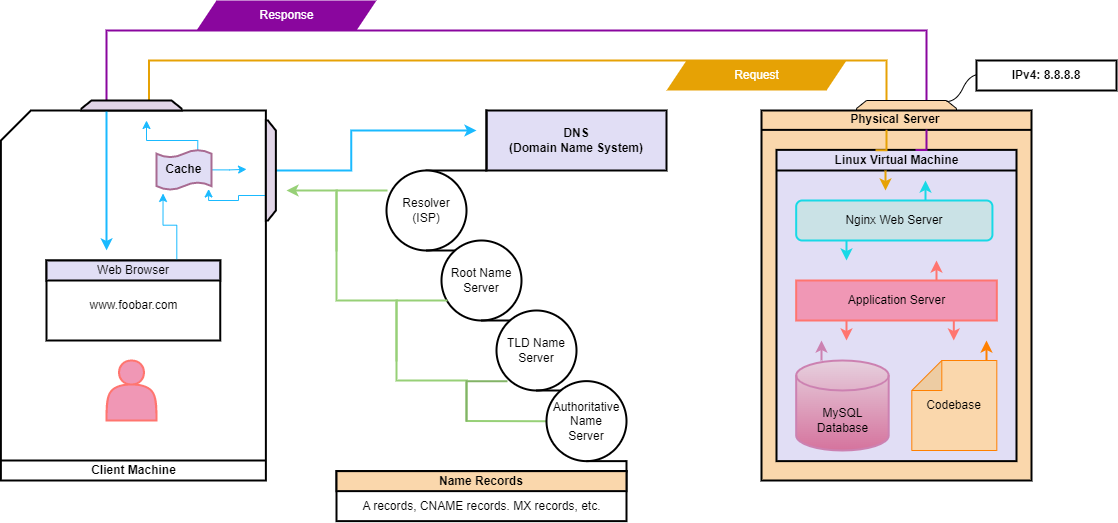

The diagram above was exported from draw.io. Its source (the exported page's mxGraphModel, read from the mxfile embedded in the PNG):
<mxGraphModel dx="1222" dy="608" grid="1" gridSize="10" guides="1" tooltips="1" connect="1" arrows="1" fold="1" page="1" pageScale="1" pageWidth="850" pageHeight="1100" background="#ffffff" math="0" shadow="0">
  <root>
    <mxCell id="0" />
    <mxCell id="1" parent="0" />
    <mxCell id="XZ54F4qOZRkkThBF6OQ2-1" value="" style="strokeWidth=2;html=1;shape=mxgraph.flowchart.annotation_1;align=left;pointerEvents=1;direction=south;strokeColor=#8A069E;" parent="1" vertex="1">
      <mxGeometry x="410" y="120" width="820" height="70" as="geometry" />
    </mxCell>
    <mxCell id="XZ54F4qOZRkkThBF6OQ2-2" value="" style="shape=parallelogram;perimeter=parallelogramPerimeter;whiteSpace=wrap;html=1;fixedSize=1;fillColor=#8A069E;strokeColor=none;" parent="1" vertex="1">
      <mxGeometry x="500" y="90" width="180" height="30" as="geometry" />
    </mxCell>
    <mxCell id="XZ54F4qOZRkkThBF6OQ2-3" value="" style="strokeWidth=2;html=1;shape=mxgraph.flowchart.annotation_1;align=left;pointerEvents=1;direction=south;strokeColor=#E6A205;" parent="1" vertex="1">
      <mxGeometry x="452.5" y="150" width="737.5" height="40" as="geometry" />
    </mxCell>
    <mxCell id="XZ54F4qOZRkkThBF6OQ2-4" value="" style="shape=parallelogram;perimeter=parallelogramPerimeter;whiteSpace=wrap;html=1;fixedSize=1;fillColor=#E6A205;strokeColor=none;" parent="1" vertex="1">
      <mxGeometry x="970" y="150" width="180" height="30" as="geometry" />
    </mxCell>
    <mxCell id="FEUIOwdd01ztGMToTKAT-2" value="&lt;font style=&quot;font-size: 12px;&quot; color=&quot;#ffffff&quot;&gt;Response&lt;/font&gt;" style="text;html=1;align=center;verticalAlign=middle;resizable=0;points=[];autosize=1;strokeColor=none;fillColor=none;" parent="1" vertex="1">
      <mxGeometry x="550" y="90" width="80" height="30" as="geometry" />
    </mxCell>
    <mxCell id="FEUIOwdd01ztGMToTKAT-3" value="&lt;font style=&quot;font-size: 12px;&quot; color=&quot;#ffffff&quot;&gt;Request&lt;/font&gt;" style="text;html=1;align=center;verticalAlign=middle;resizable=0;points=[];autosize=1;strokeColor=none;fillColor=none;" parent="1" vertex="1">
      <mxGeometry x="1025" y="150" width="70" height="30" as="geometry" />
    </mxCell>
    <mxCell id="FEUIOwdd01ztGMToTKAT-4" value="&lt;b&gt;DNS&lt;br&gt;(Domain Name System)&lt;/b&gt;" style="rounded=0;whiteSpace=wrap;html=1;strokeColor=#000000;strokeWidth=2;fillColor=#E1DEF5;" parent="1" vertex="1">
      <mxGeometry x="790" y="200" width="180" height="60" as="geometry" />
    </mxCell>
    <mxCell id="FEUIOwdd01ztGMToTKAT-9" value="" style="shape=partialRectangle;whiteSpace=wrap;html=1;top=0;left=0;fillColor=none;strokeWidth=2;" parent="1" vertex="1">
      <mxGeometry x="730" y="200" width="60" height="60" as="geometry" />
    </mxCell>
    <mxCell id="FEUIOwdd01ztGMToTKAT-10" value="Resolver&lt;br&gt;(ISP)" style="shape=tapeData;whiteSpace=wrap;html=1;perimeter=ellipsePerimeter;strokeWidth=2;" parent="1" vertex="1">
      <mxGeometry x="690" y="260" width="80" height="80" as="geometry" />
    </mxCell>
    <mxCell id="FEUIOwdd01ztGMToTKAT-11" value="Root Name&lt;br&gt;Server" style="shape=tapeData;whiteSpace=wrap;html=1;perimeter=ellipsePerimeter;strokeWidth=2;" parent="1" vertex="1">
      <mxGeometry x="745" y="330" width="80" height="80" as="geometry" />
    </mxCell>
    <mxCell id="FEUIOwdd01ztGMToTKAT-12" value="TLD Name&lt;br&gt;Server" style="shape=tapeData;whiteSpace=wrap;html=1;perimeter=ellipsePerimeter;strokeWidth=2;" parent="1" vertex="1">
      <mxGeometry x="800" y="400" width="80" height="80" as="geometry" />
    </mxCell>
    <mxCell id="UfjI_w5nlqeO7Z8o6PDW-3" style="edgeStyle=orthogonalEdgeStyle;rounded=0;orthogonalLoop=1;jettySize=auto;html=1;exitX=0;exitY=0.5;exitDx=0;exitDy=0;strokeColor=#97D077;strokeWidth=2;" parent="1" source="FEUIOwdd01ztGMToTKAT-13" edge="1">
      <mxGeometry relative="1" as="geometry">
        <mxPoint x="590" y="280" as="targetPoint" />
        <Array as="points">
          <mxPoint x="770" y="511" />
          <mxPoint x="770" y="470" />
          <mxPoint x="700" y="470" />
          <mxPoint x="700" y="390" />
          <mxPoint x="640" y="390" />
          <mxPoint x="640" y="280" />
        </Array>
      </mxGeometry>
    </mxCell>
    <mxCell id="FEUIOwdd01ztGMToTKAT-13" value="Authoritative&lt;br&gt;Name&lt;br&gt;Server" style="shape=tapeData;whiteSpace=wrap;html=1;perimeter=ellipsePerimeter;strokeWidth=2;" parent="1" vertex="1">
      <mxGeometry x="850" y="470.63" width="80" height="80" as="geometry" />
    </mxCell>
    <mxCell id="FEUIOwdd01ztGMToTKAT-14" value="" style="shape=partialRectangle;whiteSpace=wrap;html=1;top=0;left=0;fillColor=none;strokeWidth=2;" parent="1" vertex="1">
      <mxGeometry x="720" y="550.63" width="210" height="10" as="geometry" />
    </mxCell>
    <mxCell id="FEUIOwdd01ztGMToTKAT-16" value="" style="rounded=0;whiteSpace=wrap;html=1;strokeWidth=2;" parent="1" vertex="1">
      <mxGeometry x="640" y="560.63" width="290" height="50" as="geometry" />
    </mxCell>
    <mxCell id="FEUIOwdd01ztGMToTKAT-17" value="" style="shape=card;whiteSpace=wrap;html=1;strokeWidth=2;" parent="1" vertex="1">
      <mxGeometry x="304.38" y="200" width="265" height="370" as="geometry" />
    </mxCell>
    <mxCell id="FEUIOwdd01ztGMToTKAT-18" value="" style="shape=loopLimit;whiteSpace=wrap;html=1;fillColor=#fad7ac;strokeColor=#000000;" parent="1" vertex="1">
      <mxGeometry x="1160" y="190" width="100" height="10" as="geometry" />
    </mxCell>
    <mxCell id="UfjI_w5nlqeO7Z8o6PDW-17" style="edgeStyle=orthogonalEdgeStyle;rounded=0;orthogonalLoop=1;jettySize=auto;html=1;exitX=0.25;exitY=1;exitDx=0;exitDy=0;entryX=0.399;entryY=0.378;entryDx=0;entryDy=0;entryPerimeter=0;strokeColor=#1ABAFF;strokeWidth=2;" parent="1" source="FEUIOwdd01ztGMToTKAT-19" target="FEUIOwdd01ztGMToTKAT-17" edge="1">
      <mxGeometry relative="1" as="geometry" />
    </mxCell>
    <mxCell id="FEUIOwdd01ztGMToTKAT-19" value="" style="shape=loopLimit;whiteSpace=wrap;html=1;fillColor=#e1d5e7;strokeColor=#000000;strokeWidth=2;" parent="1" vertex="1">
      <mxGeometry x="385" y="190" width="100" height="10" as="geometry" />
    </mxCell>
    <mxCell id="UfjI_w5nlqeO7Z8o6PDW-1" style="edgeStyle=orthogonalEdgeStyle;rounded=0;orthogonalLoop=1;jettySize=auto;html=1;exitX=0.5;exitY=0;exitDx=0;exitDy=0;entryX=0.833;entryY=0.333;entryDx=0;entryDy=0;entryPerimeter=0;strokeColor=#1ABAFF;strokeWidth=2;" parent="1" source="FEUIOwdd01ztGMToTKAT-20" target="FEUIOwdd01ztGMToTKAT-9" edge="1">
      <mxGeometry relative="1" as="geometry" />
    </mxCell>
    <mxCell id="UfjI_w5nlqeO7Z8o6PDW-20" style="edgeStyle=orthogonalEdgeStyle;rounded=0;orthogonalLoop=1;jettySize=auto;html=1;exitX=0.75;exitY=1;exitDx=0;exitDy=0;entryX=0.948;entryY=0.978;entryDx=0;entryDy=0;entryPerimeter=0;strokeColor=#1ABAFF;" parent="1" source="FEUIOwdd01ztGMToTKAT-20" target="FEUIOwdd01ztGMToTKAT-31" edge="1">
      <mxGeometry relative="1" as="geometry">
        <Array as="points">
          <mxPoint x="542" y="285" />
          <mxPoint x="542" y="290" />
          <mxPoint x="512" y="290" />
        </Array>
      </mxGeometry>
    </mxCell>
    <mxCell id="FEUIOwdd01ztGMToTKAT-20" value="" style="shape=loopLimit;whiteSpace=wrap;html=1;fillColor=#e1d5e7;strokeColor=#000000;direction=south;strokeWidth=2;" parent="1" vertex="1">
      <mxGeometry x="569.38" y="210" width="10" height="100" as="geometry" />
    </mxCell>
    <mxCell id="FEUIOwdd01ztGMToTKAT-26" value="&lt;b&gt;Name Records&lt;/b&gt;" style="rounded=0;whiteSpace=wrap;html=1;strokeWidth=2;fillColor=#fad7ac;strokeColor=#000000;" parent="1" vertex="1">
      <mxGeometry x="640" y="560.63" width="290" height="20" as="geometry" />
    </mxCell>
    <mxCell id="FEUIOwdd01ztGMToTKAT-27" value="" style="rounded=0;whiteSpace=wrap;html=1;strokeWidth=2;" parent="1" vertex="1">
      <mxGeometry x="350" y="350" width="173.75" height="80" as="geometry" />
    </mxCell>
    <mxCell id="FEUIOwdd01ztGMToTKAT-29" value="" style="shape=actor;whiteSpace=wrap;html=1;fillColor=#F097B5;strokeColor=#FF756F;strokeWidth=2;" parent="1" vertex="1">
      <mxGeometry x="410" y="450" width="50" height="60" as="geometry" />
    </mxCell>
    <mxCell id="FEUIOwdd01ztGMToTKAT-30" value="" style="line;strokeWidth=2;html=1;" parent="1" vertex="1">
      <mxGeometry x="304.38" y="545" width="265" height="10" as="geometry" />
    </mxCell>
    <mxCell id="UfjI_w5nlqeO7Z8o6PDW-26" style="edgeStyle=orthogonalEdgeStyle;rounded=0;orthogonalLoop=1;jettySize=auto;html=1;exitX=0.75;exitY=0;exitDx=0;exitDy=0;exitPerimeter=0;strokeColor=#1ABAFF;" parent="1" source="FEUIOwdd01ztGMToTKAT-31" edge="1">
      <mxGeometry relative="1" as="geometry">
        <mxPoint x="450" y="210" as="targetPoint" />
        <Array as="points">
          <mxPoint x="501" y="230" />
          <mxPoint x="450" y="230" />
        </Array>
      </mxGeometry>
    </mxCell>
    <mxCell id="UfjI_w5nlqeO7Z8o6PDW-30" style="edgeStyle=orthogonalEdgeStyle;rounded=0;orthogonalLoop=1;jettySize=auto;html=1;exitX=1;exitY=0.5;exitDx=0;exitDy=0;exitPerimeter=0;entryX=0.927;entryY=0.159;entryDx=0;entryDy=0;entryPerimeter=0;strokeColor=#1ABAFF;" parent="1" source="FEUIOwdd01ztGMToTKAT-31" target="FEUIOwdd01ztGMToTKAT-17" edge="1">
      <mxGeometry relative="1" as="geometry">
        <Array as="points">
          <mxPoint x="533" y="259" />
        </Array>
      </mxGeometry>
    </mxCell>
    <mxCell id="FEUIOwdd01ztGMToTKAT-31" value="&lt;b&gt;&lt;font style=&quot;font-size: 12px;&quot;&gt;Cache&lt;/font&gt;&lt;/b&gt;" style="shape=tape;whiteSpace=wrap;html=1;strokeWidth=2;size=0.19;fillColor=#E1DEF5;strokeColor=#A86B92;" parent="1" vertex="1">
      <mxGeometry x="460" y="239.38" width="55" height="40" as="geometry" />
    </mxCell>
    <mxCell id="UfjI_w5nlqeO7Z8o6PDW-18" style="edgeStyle=orthogonalEdgeStyle;rounded=0;orthogonalLoop=1;jettySize=auto;html=1;exitX=0.75;exitY=0;exitDx=0;exitDy=0;entryX=0.119;entryY=1.089;entryDx=0;entryDy=0;entryPerimeter=0;strokeColor=#1ABAFF;" parent="1" source="FEUIOwdd01ztGMToTKAT-33" target="FEUIOwdd01ztGMToTKAT-31" edge="1">
      <mxGeometry relative="1" as="geometry" />
    </mxCell>
    <mxCell id="FEUIOwdd01ztGMToTKAT-33" value="Web Browser" style="rounded=0;whiteSpace=wrap;html=1;strokeWidth=2;fillColor=#E1DEF5;strokeColor=#000000;" parent="1" vertex="1">
      <mxGeometry x="350" y="350" width="173.75" height="20" as="geometry" />
    </mxCell>
    <mxCell id="FEUIOwdd01ztGMToTKAT-34" value="" style="rounded=0;whiteSpace=wrap;html=1;strokeWidth=2;fillColor=#fad7ac;strokeColor=#000000;" parent="1" vertex="1">
      <mxGeometry x="1065" y="200" width="270" height="370" as="geometry" />
    </mxCell>
    <mxCell id="FEUIOwdd01ztGMToTKAT-36" value="" style="line;strokeWidth=2;html=1;" parent="1" vertex="1">
      <mxGeometry x="1065" y="214.38" width="270" height="10" as="geometry" />
    </mxCell>
    <mxCell id="FEUIOwdd01ztGMToTKAT-37" value="" style="rounded=0;whiteSpace=wrap;html=1;strokeWidth=2;fillColor=#E1DEF5;strokeColor=#000000;" parent="1" vertex="1">
      <mxGeometry x="1080" y="239.38" width="240" height="311.25" as="geometry" />
    </mxCell>
    <mxCell id="FEUIOwdd01ztGMToTKAT-39" value="" style="strokeWidth=2;html=1;shape=mxgraph.flowchart.database;whiteSpace=wrap;fillColor=#e6d0de;gradientColor=#d5739d;strokeColor=#CC81B1;" parent="1" vertex="1">
      <mxGeometry x="1099.68" y="450" width="92.5" height="90" as="geometry" />
    </mxCell>
    <mxCell id="FEUIOwdd01ztGMToTKAT-40" value="Nginx Web Server" style="rounded=1;whiteSpace=wrap;html=1;fillColor=#CAE2E6;strokeColor=#18D9E6;strokeWidth=2;" parent="1" vertex="1">
      <mxGeometry x="1099.6799999999998" y="290" width="196.25" height="40" as="geometry" />
    </mxCell>
    <mxCell id="FEUIOwdd01ztGMToTKAT-42" value="" style="line;strokeWidth=2;html=1;" parent="1" vertex="1">
      <mxGeometry x="1080" y="255" width="240" height="10" as="geometry" />
    </mxCell>
    <mxCell id="FEUIOwdd01ztGMToTKAT-45" value="Codebase" style="shape=note;whiteSpace=wrap;html=1;backgroundOutline=1;darkOpacity=0.05;direction=north;fillColor=#fad7ac;strokeColor=#FF8000;" parent="1" vertex="1">
      <mxGeometry x="1215.31" y="450" width="85" height="90" as="geometry" />
    </mxCell>
    <mxCell id="FEUIOwdd01ztGMToTKAT-46" value="Application Server" style="rounded=0;whiteSpace=wrap;html=1;strokeColor=#FF756F;strokeWidth=2;fillColor=#F097B5;" parent="1" vertex="1">
      <mxGeometry x="1099.68" y="370" width="200.63" height="40" as="geometry" />
    </mxCell>
    <mxCell id="UfjI_w5nlqeO7Z8o6PDW-12" value="" style="shape=partialRectangle;whiteSpace=wrap;html=1;top=0;left=0;fillColor=none;strokeWidth=2;direction=west;strokeColor=#97D077;" parent="1" vertex="1">
      <mxGeometry x="640" y="280" width="50" height="60" as="geometry" />
    </mxCell>
    <mxCell id="UfjI_w5nlqeO7Z8o6PDW-13" value="" style="shape=partialRectangle;whiteSpace=wrap;html=1;top=0;left=0;fillColor=none;strokeWidth=2;direction=west;strokeColor=#97D077;" parent="1" vertex="1">
      <mxGeometry x="700" y="390" width="50" height="60" as="geometry" />
    </mxCell>
    <mxCell id="UfjI_w5nlqeO7Z8o6PDW-14" value="" style="shape=partialRectangle;whiteSpace=wrap;html=1;top=0;left=0;fillColor=none;strokeWidth=2;direction=west;strokeColor=#82b366;" parent="1" vertex="1">
      <mxGeometry x="770" y="470.63" width="40" height="39.37" as="geometry" />
    </mxCell>
    <mxCell id="UfjI_w5nlqeO7Z8o6PDW-31" value="A records, CNAME records. MX records, etc." style="text;html=1;align=center;verticalAlign=middle;resizable=0;points=[];autosize=1;strokeColor=none;fillColor=none;" parent="1" vertex="1">
      <mxGeometry x="655" y="580.63" width="260" height="30" as="geometry" />
    </mxCell>
    <mxCell id="UfjI_w5nlqeO7Z8o6PDW-32" value="&lt;b&gt;Physical Server&amp;nbsp;&lt;/b&gt;" style="text;html=1;align=center;verticalAlign=middle;resizable=0;points=[];autosize=1;strokeColor=none;fillColor=none;" parent="1" vertex="1">
      <mxGeometry x="1140" y="194.38" width="120" height="30" as="geometry" />
    </mxCell>
    <mxCell id="UfjI_w5nlqeO7Z8o6PDW-33" value="&lt;b&gt;Linux Virtual Machine&lt;/b&gt;" style="text;html=1;align=center;verticalAlign=middle;resizable=0;points=[];autosize=1;strokeColor=none;fillColor=none;" parent="1" vertex="1">
      <mxGeometry x="1125" y="235" width="150" height="30" as="geometry" />
    </mxCell>
    <mxCell id="UfjI_w5nlqeO7Z8o6PDW-39" value="" style="shape=partialRectangle;whiteSpace=wrap;html=1;top=0;left=0;fillColor=none;strokeWidth=2;strokeColor=#8A069E;" parent="1" vertex="1">
      <mxGeometry x="1220" y="220" width="10" height="19.38" as="geometry" />
    </mxCell>
    <mxCell id="UfjI_w5nlqeO7Z8o6PDW-41" value="" style="shape=partialRectangle;whiteSpace=wrap;html=1;top=0;left=0;fillColor=none;strokeWidth=2;strokeColor=#E6A205;" parent="1" vertex="1">
      <mxGeometry x="1180" y="220.31" width="10" height="19.38" as="geometry" />
    </mxCell>
    <mxCell id="UfjI_w5nlqeO7Z8o6PDW-43" value="MySQL&lt;br&gt;Database" style="text;html=1;align=center;verticalAlign=middle;resizable=0;points=[];autosize=1;strokeColor=none;fillColor=none;" parent="1" vertex="1">
      <mxGeometry x="1110.93" y="490" width="70" height="40" as="geometry" />
    </mxCell>
    <mxCell id="UfjI_w5nlqeO7Z8o6PDW-45" value="" style="edgeStyle=entityRelationEdgeStyle;startArrow=none;endArrow=none;segment=10;curved=1;sourcePerimeterSpacing=0;targetPerimeterSpacing=0;rounded=0;" parent="1" edge="1">
      <mxGeometry relative="1" as="geometry">
        <mxPoint x="1250" y="191" as="sourcePoint" />
        <mxPoint x="1283" y="164" as="targetPoint" />
      </mxGeometry>
    </mxCell>
    <mxCell id="UfjI_w5nlqeO7Z8o6PDW-46" value="&lt;b&gt;IPv4: 8.8.8.8&lt;/b&gt;" style="rounded=0;whiteSpace=wrap;html=1;strokeWidth=2;" parent="1" vertex="1">
      <mxGeometry x="1280" y="150" width="140" height="30" as="geometry" />
    </mxCell>
    <mxCell id="UfjI_w5nlqeO7Z8o6PDW-47" value="www.foobar.com" style="text;html=1;align=center;verticalAlign=middle;resizable=0;points=[];autosize=1;strokeColor=none;fillColor=none;" parent="1" vertex="1">
      <mxGeometry x="381.88" y="380" width="110" height="30" as="geometry" />
    </mxCell>
    <mxCell id="UfjI_w5nlqeO7Z8o6PDW-48" value="&lt;b&gt;Client Machine&lt;/b&gt;" style="text;html=1;align=center;verticalAlign=middle;resizable=0;points=[];autosize=1;strokeColor=none;fillColor=none;" parent="1" vertex="1">
      <mxGeometry x="381.88" y="545" width="110" height="30" as="geometry" />
    </mxCell>
    <mxCell id="5cUsao5gFAN6GyMSA5Tu-3" value="" style="endArrow=classic;html=1;rounded=0;strokeColor=#18D9E6;strokeWidth=2;" edge="1" parent="1">
      <mxGeometry width="50" height="50" relative="1" as="geometry">
        <mxPoint x="1229" y="290" as="sourcePoint" />
        <mxPoint x="1229" y="270" as="targetPoint" />
      </mxGeometry>
    </mxCell>
    <mxCell id="5cUsao5gFAN6GyMSA5Tu-5" value="" style="endArrow=classic;html=1;rounded=0;strokeColor=#E6A205;strokeWidth=2;" edge="1" parent="1">
      <mxGeometry width="50" height="50" relative="1" as="geometry">
        <mxPoint x="1189" y="260" as="sourcePoint" />
        <mxPoint x="1189" y="280" as="targetPoint" />
      </mxGeometry>
    </mxCell>
    <mxCell id="5cUsao5gFAN6GyMSA5Tu-6" value="" style="endArrow=classic;html=1;rounded=0;strokeColor=#FF756F;strokeWidth=2;" edge="1" parent="1">
      <mxGeometry width="50" height="50" relative="1" as="geometry">
        <mxPoint x="1240" y="370" as="sourcePoint" />
        <mxPoint x="1240" y="350" as="targetPoint" />
      </mxGeometry>
    </mxCell>
    <mxCell id="5cUsao5gFAN6GyMSA5Tu-7" value="" style="endArrow=classic;html=1;rounded=0;strokeColor=#FF8000;strokeWidth=2;" edge="1" parent="1">
      <mxGeometry width="50" height="50" relative="1" as="geometry">
        <mxPoint x="1290" y="450" as="sourcePoint" />
        <mxPoint x="1290" y="430" as="targetPoint" />
      </mxGeometry>
    </mxCell>
    <mxCell id="5cUsao5gFAN6GyMSA5Tu-10" value="" style="endArrow=classic;html=1;rounded=0;strokeColor=#CC81B1;strokeWidth=2;" edge="1" parent="1">
      <mxGeometry width="50" height="50" relative="1" as="geometry">
        <mxPoint x="1125" y="450" as="sourcePoint" />
        <mxPoint x="1125" y="430" as="targetPoint" />
      </mxGeometry>
    </mxCell>
    <mxCell id="5cUsao5gFAN6GyMSA5Tu-11" value="" style="endArrow=classic;html=1;rounded=0;strokeWidth=2;strokeColor=#18D9E6;" edge="1" parent="1">
      <mxGeometry width="50" height="50" relative="1" as="geometry">
        <mxPoint x="1150" y="330" as="sourcePoint" />
        <mxPoint x="1150" y="350" as="targetPoint" />
      </mxGeometry>
    </mxCell>
    <mxCell id="5cUsao5gFAN6GyMSA5Tu-12" value="" style="endArrow=classic;html=1;rounded=0;strokeWidth=2;strokeColor=#FF756F;" edge="1" parent="1">
      <mxGeometry width="50" height="50" relative="1" as="geometry">
        <mxPoint x="1150" y="410" as="sourcePoint" />
        <mxPoint x="1150" y="430" as="targetPoint" />
      </mxGeometry>
    </mxCell>
    <mxCell id="5cUsao5gFAN6GyMSA5Tu-13" value="" style="endArrow=classic;html=1;rounded=0;strokeWidth=2;strokeColor=#FF756F;" edge="1" parent="1">
      <mxGeometry width="50" height="50" relative="1" as="geometry">
        <mxPoint x="1257.31" y="410" as="sourcePoint" />
        <mxPoint x="1257.31" y="430" as="targetPoint" />
      </mxGeometry>
    </mxCell>
  </root>
</mxGraphModel>